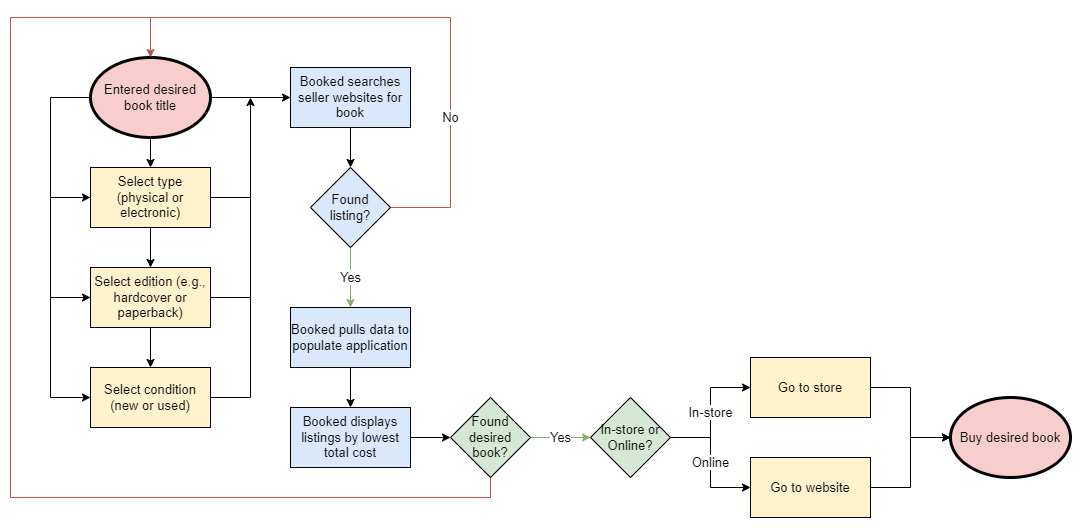

The diagram above was exported from draw.io. Its source (the exported page's mxGraphModel, read from the mxfile embedded in the PNG):
<mxGraphModel dx="782" dy="371" grid="1" gridSize="10" guides="1" tooltips="1" connect="1" arrows="1" fold="1" page="1" pageScale="1" pageWidth="1600" pageHeight="1200" math="0" shadow="0">
  <root>
    <mxCell id="0" />
    <mxCell id="1" parent="0" />
    <mxCell id="IcHVcmrD5lq7iNSifcL2-5" value="" style="edgeStyle=orthogonalEdgeStyle;rounded=0;orthogonalLoop=1;jettySize=auto;html=1;fontSize=13;" parent="1" target="IcHVcmrD5lq7iNSifcL2-2" edge="1">
      <mxGeometry relative="1" as="geometry">
        <mxPoint x="180" y="190" as="sourcePoint" />
      </mxGeometry>
    </mxCell>
    <mxCell id="IcHVcmrD5lq7iNSifcL2-8" style="edgeStyle=orthogonalEdgeStyle;rounded=0;orthogonalLoop=1;jettySize=auto;html=1;exitX=0;exitY=0.5;exitDx=0;exitDy=0;entryX=0;entryY=0.5;entryDx=0;entryDy=0;fontSize=13;" parent="1" target="IcHVcmrD5lq7iNSifcL2-2" edge="1">
      <mxGeometry relative="1" as="geometry">
        <mxPoint x="120" y="160" as="sourcePoint" />
        <Array as="points">
          <mxPoint x="80" y="160" />
          <mxPoint x="80" y="260" />
        </Array>
      </mxGeometry>
    </mxCell>
    <mxCell id="IcHVcmrD5lq7iNSifcL2-6" value="" style="edgeStyle=orthogonalEdgeStyle;rounded=0;orthogonalLoop=1;jettySize=auto;html=1;fontSize=13;" parent="1" source="IcHVcmrD5lq7iNSifcL2-2" target="IcHVcmrD5lq7iNSifcL2-3" edge="1">
      <mxGeometry relative="1" as="geometry" />
    </mxCell>
    <mxCell id="IcHVcmrD5lq7iNSifcL2-9" style="edgeStyle=orthogonalEdgeStyle;rounded=0;orthogonalLoop=1;jettySize=auto;html=1;exitX=0;exitY=0.5;exitDx=0;exitDy=0;entryX=0;entryY=0.5;entryDx=0;entryDy=0;fontSize=13;" parent="1" source="IcHVcmrD5lq7iNSifcL2-2" target="IcHVcmrD5lq7iNSifcL2-3" edge="1">
      <mxGeometry relative="1" as="geometry">
        <Array as="points">
          <mxPoint x="80" y="260" />
          <mxPoint x="80" y="360" />
        </Array>
      </mxGeometry>
    </mxCell>
    <mxCell id="IcHVcmrD5lq7iNSifcL2-14" style="edgeStyle=orthogonalEdgeStyle;rounded=0;orthogonalLoop=1;jettySize=auto;html=1;exitX=1;exitY=0.5;exitDx=0;exitDy=0;fontSize=13;" parent="1" source="IcHVcmrD5lq7iNSifcL2-2" edge="1">
      <mxGeometry relative="1" as="geometry">
        <mxPoint x="280" y="160" as="targetPoint" />
      </mxGeometry>
    </mxCell>
    <mxCell id="IcHVcmrD5lq7iNSifcL2-2" value="Select type (physical or electronic)" style="rounded=0;whiteSpace=wrap;html=1;fontSize=13;fillColor=#fff2cc;strokeColor=#000000;" parent="1" vertex="1">
      <mxGeometry x="120" y="230" width="120" height="60" as="geometry" />
    </mxCell>
    <mxCell id="IcHVcmrD5lq7iNSifcL2-7" value="" style="edgeStyle=orthogonalEdgeStyle;rounded=0;orthogonalLoop=1;jettySize=auto;html=1;fontSize=13;" parent="1" source="IcHVcmrD5lq7iNSifcL2-3" target="IcHVcmrD5lq7iNSifcL2-4" edge="1">
      <mxGeometry relative="1" as="geometry" />
    </mxCell>
    <mxCell id="IcHVcmrD5lq7iNSifcL2-10" style="edgeStyle=orthogonalEdgeStyle;rounded=0;orthogonalLoop=1;jettySize=auto;html=1;entryX=0;entryY=0.5;entryDx=0;entryDy=0;fontSize=13;" parent="1" source="IcHVcmrD5lq7iNSifcL2-3" target="IcHVcmrD5lq7iNSifcL2-4" edge="1">
      <mxGeometry relative="1" as="geometry">
        <Array as="points">
          <mxPoint x="80" y="360" />
          <mxPoint x="80" y="460" />
        </Array>
      </mxGeometry>
    </mxCell>
    <mxCell id="IcHVcmrD5lq7iNSifcL2-15" style="edgeStyle=orthogonalEdgeStyle;rounded=0;orthogonalLoop=1;jettySize=auto;html=1;exitX=1;exitY=0.5;exitDx=0;exitDy=0;fontSize=13;endArrow=none;endFill=0;" parent="1" source="IcHVcmrD5lq7iNSifcL2-3" edge="1">
      <mxGeometry relative="1" as="geometry">
        <mxPoint x="280" y="260" as="targetPoint" />
      </mxGeometry>
    </mxCell>
    <mxCell id="IcHVcmrD5lq7iNSifcL2-3" value="Select edition (e.g., hardcover or paperback)" style="rounded=0;whiteSpace=wrap;html=1;fontSize=13;fillColor=#fff2cc;strokeColor=#000000;" parent="1" vertex="1">
      <mxGeometry x="120" y="330" width="120" height="60" as="geometry" />
    </mxCell>
    <mxCell id="IcHVcmrD5lq7iNSifcL2-16" style="edgeStyle=orthogonalEdgeStyle;rounded=0;orthogonalLoop=1;jettySize=auto;html=1;exitX=1;exitY=0.5;exitDx=0;exitDy=0;fontSize=13;endArrow=none;endFill=0;" parent="1" source="IcHVcmrD5lq7iNSifcL2-4" edge="1">
      <mxGeometry relative="1" as="geometry">
        <mxPoint x="280" y="360" as="targetPoint" />
      </mxGeometry>
    </mxCell>
    <mxCell id="IcHVcmrD5lq7iNSifcL2-4" value="Select condition (new or used)" style="rounded=0;whiteSpace=wrap;html=1;fontSize=13;fillColor=#fff2cc;strokeColor=#000000;" parent="1" vertex="1">
      <mxGeometry x="120" y="430" width="120" height="60" as="geometry" />
    </mxCell>
    <mxCell id="IcHVcmrD5lq7iNSifcL2-13" style="edgeStyle=orthogonalEdgeStyle;rounded=0;orthogonalLoop=1;jettySize=auto;html=1;exitX=1;exitY=0.5;exitDx=0;exitDy=0;entryX=0;entryY=0.5;entryDx=0;entryDy=0;fontSize=13;" parent="1" source="IcHVcmrD5lq7iNSifcL2-11" edge="1">
      <mxGeometry relative="1" as="geometry">
        <mxPoint x="320" y="160" as="targetPoint" />
      </mxGeometry>
    </mxCell>
    <mxCell id="IcHVcmrD5lq7iNSifcL2-11" value="Entered desired book title" style="ellipse;whiteSpace=wrap;html=1;strokeColor=#000000;strokeWidth=3;fontSize=13;fillColor=#f8cecc;" parent="1" vertex="1">
      <mxGeometry x="120" y="120" width="120" height="80" as="geometry" />
    </mxCell>
    <mxCell id="IcHVcmrD5lq7iNSifcL2-21" value="Yes" style="edgeStyle=orthogonalEdgeStyle;rounded=0;orthogonalLoop=1;jettySize=auto;html=1;exitX=0.5;exitY=1;exitDx=0;exitDy=0;entryX=0.5;entryY=0;entryDx=0;entryDy=0;fontSize=13;endArrow=classic;endFill=1;fillColor=#d5e8d4;strokeColor=#82b366;" parent="1" source="IcHVcmrD5lq7iNSifcL2-17" target="IcHVcmrD5lq7iNSifcL2-20" edge="1">
      <mxGeometry relative="1" as="geometry" />
    </mxCell>
    <mxCell id="IcHVcmrD5lq7iNSifcL2-24" value="No" style="edgeStyle=orthogonalEdgeStyle;rounded=0;orthogonalLoop=1;jettySize=auto;html=1;entryX=0.5;entryY=0;entryDx=0;entryDy=0;fontSize=13;endArrow=classic;endFill=1;fillColor=#f8cecc;strokeColor=#b85450;" parent="1" source="IcHVcmrD5lq7iNSifcL2-17" target="IcHVcmrD5lq7iNSifcL2-11" edge="1">
      <mxGeometry x="-0.4915" relative="1" as="geometry">
        <Array as="points">
          <mxPoint x="480" y="270" />
          <mxPoint x="480" y="80" />
          <mxPoint x="180" y="80" />
        </Array>
        <mxPoint as="offset" />
      </mxGeometry>
    </mxCell>
    <mxCell id="IcHVcmrD5lq7iNSifcL2-17" value="Found listing?" style="rhombus;whiteSpace=wrap;html=1;strokeColor=#000000;strokeWidth=1;fontSize=13;fillColor=#dae8fc;" parent="1" vertex="1">
      <mxGeometry x="340" y="230" width="80" height="80" as="geometry" />
    </mxCell>
    <mxCell id="IcHVcmrD5lq7iNSifcL2-19" style="edgeStyle=orthogonalEdgeStyle;rounded=0;orthogonalLoop=1;jettySize=auto;html=1;exitX=0.5;exitY=1;exitDx=0;exitDy=0;entryX=0.5;entryY=0;entryDx=0;entryDy=0;fontSize=13;endArrow=classic;endFill=1;" parent="1" source="IcHVcmrD5lq7iNSifcL2-18" target="IcHVcmrD5lq7iNSifcL2-17" edge="1">
      <mxGeometry relative="1" as="geometry" />
    </mxCell>
    <mxCell id="IcHVcmrD5lq7iNSifcL2-18" value="Booked searches seller websites for book" style="rounded=0;whiteSpace=wrap;html=1;strokeColor=#000000;strokeWidth=1;fontSize=13;fillColor=#dae8fc;" parent="1" vertex="1">
      <mxGeometry x="320" y="130" width="120" height="60" as="geometry" />
    </mxCell>
    <mxCell id="IcHVcmrD5lq7iNSifcL2-23" value="" style="edgeStyle=orthogonalEdgeStyle;rounded=0;orthogonalLoop=1;jettySize=auto;html=1;fontSize=13;endArrow=classic;endFill=1;" parent="1" source="IcHVcmrD5lq7iNSifcL2-20" target="IcHVcmrD5lq7iNSifcL2-22" edge="1">
      <mxGeometry relative="1" as="geometry" />
    </mxCell>
    <mxCell id="IcHVcmrD5lq7iNSifcL2-20" value="Booked pulls data to populate application" style="rounded=0;whiteSpace=wrap;html=1;strokeColor=#000000;strokeWidth=1;fontSize=13;fillColor=#dae8fc;" parent="1" vertex="1">
      <mxGeometry x="320" y="370" width="120" height="60" as="geometry" />
    </mxCell>
    <mxCell id="IcHVcmrD5lq7iNSifcL2-26" value="" style="edgeStyle=orthogonalEdgeStyle;rounded=0;orthogonalLoop=1;jettySize=auto;html=1;fontSize=13;endArrow=classic;endFill=1;" parent="1" source="IcHVcmrD5lq7iNSifcL2-22" target="IcHVcmrD5lq7iNSifcL2-25" edge="1">
      <mxGeometry relative="1" as="geometry" />
    </mxCell>
    <mxCell id="IcHVcmrD5lq7iNSifcL2-22" value="Booked displays listings by lowest total cost" style="rounded=0;whiteSpace=wrap;html=1;strokeColor=#000000;strokeWidth=1;fontSize=13;fillColor=#dae8fc;" parent="1" vertex="1">
      <mxGeometry x="320" y="470" width="120" height="60" as="geometry" />
    </mxCell>
    <mxCell id="IcHVcmrD5lq7iNSifcL2-28" value="Yes" style="edgeStyle=orthogonalEdgeStyle;rounded=0;orthogonalLoop=1;jettySize=auto;html=1;fontSize=13;endArrow=classic;endFill=1;fillColor=#d5e8d4;strokeColor=#82b366;" parent="1" source="IcHVcmrD5lq7iNSifcL2-25" target="IcHVcmrD5lq7iNSifcL2-27" edge="1">
      <mxGeometry relative="1" as="geometry" />
    </mxCell>
    <mxCell id="IcHVcmrD5lq7iNSifcL2-29" style="edgeStyle=orthogonalEdgeStyle;rounded=0;orthogonalLoop=1;jettySize=auto;html=1;exitX=0.5;exitY=1;exitDx=0;exitDy=0;fontSize=13;endArrow=none;endFill=0;fillColor=#f8cecc;strokeColor=#b85450;" parent="1" source="IcHVcmrD5lq7iNSifcL2-25" edge="1">
      <mxGeometry relative="1" as="geometry">
        <mxPoint x="180" y="80" as="targetPoint" />
        <Array as="points">
          <mxPoint x="520" y="560" />
          <mxPoint x="40" y="560" />
          <mxPoint x="40" y="80" />
        </Array>
      </mxGeometry>
    </mxCell>
    <mxCell id="IcHVcmrD5lq7iNSifcL2-25" value="Found desired book?" style="rhombus;whiteSpace=wrap;html=1;strokeColor=#000000;strokeWidth=1;fontSize=13;fillColor=#d5e8d4;" parent="1" vertex="1">
      <mxGeometry x="480" y="460" width="80" height="80" as="geometry" />
    </mxCell>
    <mxCell id="IcHVcmrD5lq7iNSifcL2-32" value="In-store" style="edgeStyle=orthogonalEdgeStyle;rounded=0;orthogonalLoop=1;jettySize=auto;html=1;exitX=1;exitY=0.5;exitDx=0;exitDy=0;entryX=0;entryY=0.5;entryDx=0;entryDy=0;fontSize=13;endArrow=classic;endFill=1;" parent="1" source="IcHVcmrD5lq7iNSifcL2-27" target="IcHVcmrD5lq7iNSifcL2-30" edge="1">
      <mxGeometry relative="1" as="geometry" />
    </mxCell>
    <mxCell id="IcHVcmrD5lq7iNSifcL2-33" value="Online" style="edgeStyle=orthogonalEdgeStyle;rounded=0;orthogonalLoop=1;jettySize=auto;html=1;exitX=1;exitY=0.5;exitDx=0;exitDy=0;entryX=0;entryY=0.5;entryDx=0;entryDy=0;fontSize=13;endArrow=classic;endFill=1;" parent="1" source="IcHVcmrD5lq7iNSifcL2-27" target="IcHVcmrD5lq7iNSifcL2-31" edge="1">
      <mxGeometry relative="1" as="geometry" />
    </mxCell>
    <mxCell id="IcHVcmrD5lq7iNSifcL2-27" value="In-store or Online?" style="rhombus;whiteSpace=wrap;html=1;strokeColor=#000000;strokeWidth=1;fontSize=13;fillColor=#d5e8d4;" parent="1" vertex="1">
      <mxGeometry x="620" y="460" width="80" height="80" as="geometry" />
    </mxCell>
    <mxCell id="IcHVcmrD5lq7iNSifcL2-35" style="edgeStyle=orthogonalEdgeStyle;rounded=0;orthogonalLoop=1;jettySize=auto;html=1;exitX=1;exitY=0.5;exitDx=0;exitDy=0;entryX=0;entryY=0.5;entryDx=0;entryDy=0;fontSize=13;endArrow=classic;endFill=1;" parent="1" source="IcHVcmrD5lq7iNSifcL2-30" target="IcHVcmrD5lq7iNSifcL2-34" edge="1">
      <mxGeometry relative="1" as="geometry" />
    </mxCell>
    <mxCell id="IcHVcmrD5lq7iNSifcL2-30" value="Go to store" style="rounded=0;whiteSpace=wrap;html=1;strokeColor=#000000;strokeWidth=1;fontSize=13;fillColor=#fff2cc;" parent="1" vertex="1">
      <mxGeometry x="780" y="420" width="120" height="60" as="geometry" />
    </mxCell>
    <mxCell id="IcHVcmrD5lq7iNSifcL2-37" style="edgeStyle=orthogonalEdgeStyle;rounded=0;orthogonalLoop=1;jettySize=auto;html=1;exitX=1;exitY=0.5;exitDx=0;exitDy=0;fontSize=13;endArrow=classic;endFill=1;" parent="1" source="IcHVcmrD5lq7iNSifcL2-31" edge="1">
      <mxGeometry relative="1" as="geometry">
        <mxPoint x="980" y="500" as="targetPoint" />
        <Array as="points">
          <mxPoint x="940" y="550" />
          <mxPoint x="940" y="500" />
        </Array>
      </mxGeometry>
    </mxCell>
    <mxCell id="IcHVcmrD5lq7iNSifcL2-31" value="Go to website" style="rounded=0;whiteSpace=wrap;html=1;strokeColor=#000000;strokeWidth=1;fontSize=13;fillColor=#fff2cc;" parent="1" vertex="1">
      <mxGeometry x="780" y="520" width="120" height="60" as="geometry" />
    </mxCell>
    <mxCell id="IcHVcmrD5lq7iNSifcL2-34" value="Buy desired book" style="ellipse;whiteSpace=wrap;html=1;strokeColor=#000000;strokeWidth=3;fontSize=13;fillColor=#f8cecc;" parent="1" vertex="1">
      <mxGeometry x="980" y="460" width="120" height="80" as="geometry" />
    </mxCell>
  </root>
</mxGraphModel>